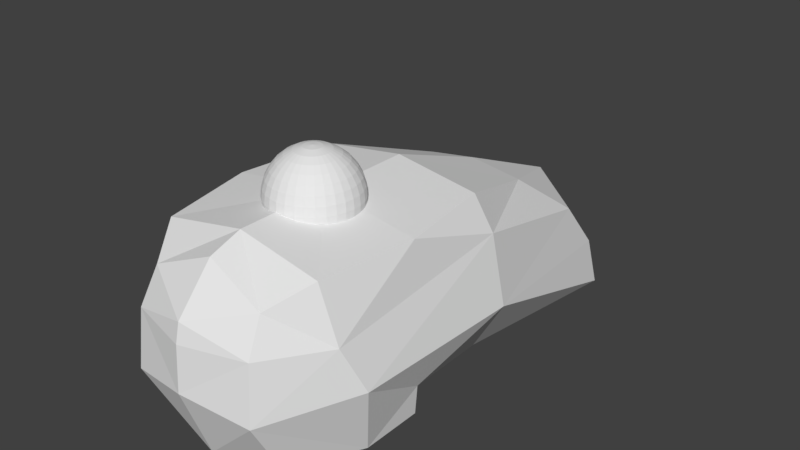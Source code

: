 # Source: 14_InstepL.blend  (saved by Blender 2.79.0; exported with 4.5.12 LTS)
import bpy
from mathutils import Matrix  # noqa: F401  (used for matrix-valued properties, if any)

bpy.ops.wm.read_factory_settings(use_empty=True)
scene = bpy.context.scene
scene.name = 'Scene'

# ---- collections
col_collection_1 = bpy.data.collections.new('Collection 1'); scene.collection.children.link(col_collection_1)

# ---- materials (node trees are filled in below, after node groups)
mat_x = bpy.data.materials.new('マテリアル')
mat_x.alpha_threshold = 0.0
mat_x.use_transparent_shadow = False
mat_x.roughness = 0.5

# ---- material node trees

# ---- world
world_world = bpy.data.worlds.new('World'); scene.world = world_world
world_world.color = (0.05088, 0.05088, 0.05088)
world_world.use_sun_shadow = False
world_world.sun_shadow_jitter_overblur = 0.0
world_world.cycles.sampling_method = 'MANUAL'

# ---- meshes
me_009 = bpy.data.meshes.new('球.009')
me_009.from_pydata([(-0.02731, 0.0, 0.1373), (-0.05358, 0.0, 0.1293), (-0.07778, 0.0, 0.1164), (-0.09899, 0.0, 0.09899), (-0.1164, 0.0, 0.07778), (-0.1293, 0.0, 0.05358), (-0.1373, 0.0, 0.02731), (-0.14, 0.0, 1.057e-08), (-0.02679, 0.005328, 0.1373), (-0.05255, 0.01045, 0.1293), (-0.07629, 0.01517, 0.1164), (-0.09709, 0.01931, 0.09899), (-0.1142, 0.02271, 0.07778), (-0.1269, 0.02523, 0.05358), (-0.1347, 0.02679, 0.02731), (-0.1373, 0.02731, 1.057e-08), (-0.02523, 0.01045, 0.1373), (-0.0495, 0.0205, 0.1293), (-0.07186, 0.02977, 0.1164), (-0.09146, 0.03788, 0.09899), (-0.1075, 0.04455, 0.07778), (-0.1195, 0.0495, 0.05358), (-0.1269, 0.05255, 0.02731), (-0.1293, 0.05358, 1.057e-08), (-0.02271, 0.01517, 0.1373), (-0.04455, 0.02977, 0.1293), (-0.06467, 0.04321, 0.1164), (-0.08231, 0.055, 0.09899), (-0.09679, 0.06467, 0.07778), (-0.1075, 0.07186, 0.05358), (-0.1142, 0.07629, 0.02731), (-0.1164, 0.07778, 1.057e-08), (-0.01931, 0.01931, 0.1373), (-0.03788, 0.03788, 0.1293), (-0.055, 0.055, 0.1164), (-0.07, 0.07, 0.09899), (-0.08231, 0.08231, 0.07778), (-0.09146, 0.09146, 0.05358), (-0.09709, 0.09709, 0.02731), (-0.09899, 0.09899, 1.057e-08), (-0.01517, 0.02271, 0.1373), (-0.02977, 0.04455, 0.1293), (-0.04321, 0.06467, 0.1164), (-0.055, 0.08231, 0.09899), (-0.06467, 0.09679, 0.07778), (-0.07186, 0.1075, 0.05358), (-0.07629, 0.1142, 0.02731), (-0.07778, 0.1164, 1.057e-08), (-0.01045, 0.02523, 0.1373), (-0.0205, 0.0495, 0.1293), (-0.02977, 0.07186, 0.1164), (-0.03788, 0.09146, 0.09899), (-0.04455, 0.1075, 0.07778), (-0.0495, 0.1195, 0.05358), (-0.05255, 0.1269, 0.02731), (-0.05358, 0.1293, 1.057e-08), (-0.005328, 0.02679, 0.1373), (-0.01045, 0.05255, 0.1293), (-0.01517, 0.07629, 0.1164), (-0.01931, 0.09709, 0.09899), (-0.02271, 0.1142, 0.07778), (-0.02523, 0.1269, 0.05358), (-0.02679, 0.1347, 0.02731), (-0.02731, 0.1373, 1.057e-08), (4.573e-08, 0.02731, 0.1373), (4.469e-08, 0.05358, 0.1293), (4.364e-08, 0.07778, 0.1164), (4.469e-08, 0.09899, 0.09899), (4.677e-08, 0.1164, 0.07778), (3.843e-08, 0.1293, 0.05358), (5.512e-08, 0.1373, 0.02731), (5.303e-08, 0.14, 1.057e-08), (0.005328, 0.02679, 0.1373), (0.01045, 0.05255, 0.1293), (0.01517, 0.07629, 0.1164), (0.01931, 0.09709, 0.09899), (0.02271, 0.1142, 0.07778), (0.02523, 0.1269, 0.05358), (0.02679, 0.1347, 0.02731), (0.02731, 0.1373, 1.057e-08), (0.01045, 0.02523, 0.1373), (0.0205, 0.0495, 0.1293), (0.02977, 0.07186, 0.1164), (0.03788, 0.09146, 0.09899), (0.04455, 0.1075, 0.07778), (0.0495, 0.1195, 0.05358), (0.05255, 0.1269, 0.02731), (0.05358, 0.1293, 1.057e-08), (0.01517, 0.02271, 0.1373), (0.02977, 0.04455, 0.1293), (0.04321, 0.06467, 0.1164), (0.055, 0.08231, 0.09899), (0.06467, 0.09679, 0.07778), (0.07186, 0.1075, 0.05358), (0.07629, 0.1142, 0.02731), (0.07778, 0.1164, 1.057e-08), (0.01931, 0.01931, 0.1373), (0.03788, 0.03788, 0.1293), (0.055, 0.055, 0.1164), (0.07, 0.07, 0.09899), (0.08231, 0.08231, 0.07778), (0.09146, 0.09146, 0.05358), (0.09709, 0.09709, 0.02731), (0.099, 0.09899, 1.057e-08), (0.02271, 0.01517, 0.1373), (0.04455, 0.02977, 0.1293), (0.06467, 0.04321, 0.1164), (0.08231, 0.055, 0.09899), (0.09679, 0.06467, 0.07778), (0.1075, 0.07186, 0.05358), (0.1142, 0.07629, 0.02731), (0.1164, 0.07778, 1.057e-08), (0.02523, 0.01045, 0.1373), (0.0495, 0.0205, 0.1293), (0.07186, 0.02977, 0.1164), (0.09146, 0.03788, 0.09899), (0.1075, 0.04455, 0.07778), (0.1195, 0.0495, 0.05358), (0.1269, 0.05255, 0.02731), (0.1293, 0.05358, 1.057e-08), (0.02679, 0.005328, 0.1373), (0.05255, 0.01045, 0.1293), (0.07629, 0.01517, 0.1164), (0.09709, 0.01931, 0.09899), (0.1142, 0.02271, 0.07778), (0.1269, 0.02523, 0.05358), (0.1347, 0.02679, 0.02731), (0.1373, 0.02731, 1.057e-08), (0.02731, -1.01e-09, 0.1373), (0.05358, 5.77e-09, 0.1293), (0.07778, 3.684e-09, 0.1164), (0.09899, -3.617e-09, 0.09899), (0.1164, -1.196e-08, 0.07778), (0.1293, 8.9e-09, 0.05358), (0.1373, -1.196e-08, 0.02731), (0.14, -1.405e-08, 1.057e-08), (0.02679, -0.005328, 0.1373), (0.05255, -0.01045, 0.1293), (0.07629, -0.01517, 0.1164), (0.09709, -0.01931, 0.09899), (0.1142, -0.02271, 0.07778), (0.1269, -0.02523, 0.05358), (0.1347, -0.02679, 0.02731), (0.1373, -0.02731, 1.057e-08), (0.02523, -0.01045, 0.1373), (0.0495, -0.0205, 0.1293), (0.07186, -0.02977, 0.1164), (0.09146, -0.03788, 0.09899), (0.1075, -0.04455, 0.07778), (0.1195, -0.0495, 0.05358), (0.1269, -0.05255, 0.02731), (0.1293, -0.05358, 1.057e-08), (0.02271, -0.01517, 0.1373), (0.04455, -0.02977, 0.1293), (0.06467, -0.04321, 0.1164), (0.08231, -0.055, 0.09899), (0.09679, -0.06467, 0.07778), (0.1075, -0.07186, 0.05358), (0.1142, -0.07629, 0.02731), (0.1164, -0.07778, 1.057e-08), (0.01931, -0.01931, 0.1373), (0.03788, -0.03788, 0.1293), (0.055, -0.055, 0.1164), (0.07, -0.07, 0.09899), (0.08231, -0.08231, 0.07778), (0.09146, -0.09146, 0.05358), (0.09709, -0.09709, 0.02731), (0.09899, -0.09899, 1.057e-08), (0.01517, -0.02271, 0.1373), (0.02977, -0.04455, 0.1293), (0.04321, -0.06467, 0.1164), (0.055, -0.08231, 0.09899), (0.06467, -0.09679, 0.07778), (0.07186, -0.1075, 0.05358), (0.07629, -0.1142, 0.02731), (0.07778, -0.1164, 1.057e-08), (0.01045, -0.02523, 0.1373), (0.0205, -0.0495, 0.1293), (0.02977, -0.07186, 0.1164), (0.03788, -0.09146, 0.09899), (0.04455, -0.1075, 0.07778), (0.0495, -0.1195, 0.05358), (0.05255, -0.1269, 0.02731), (0.05358, -0.1293, 1.057e-08), (0.005328, -0.02679, 0.1373), (0.01045, -0.05255, 0.1293), (0.01517, -0.07629, 0.1164), (0.01931, -0.09709, 0.09899), (0.02271, -0.1142, 0.07778), (0.02523, -0.1269, 0.05358), (0.02679, -0.1347, 0.02731), (0.02731, -0.1373, 1.057e-08), (4.364e-08, -0.02731, 0.1373), (3.947e-08, -0.05358, 0.1293), (3.947e-08, -0.07778, 0.1164), (2.591e-08, -0.09899, 0.09899), (1.965e-08, -0.1164, 0.07778), (4.469e-08, -0.1293, 0.05358), (1.339e-08, -0.1373, 0.02731), (-0.005328, -0.02679, 0.1373), (-0.01045, -0.05255, 0.1293), (-0.01517, -0.07629, 0.1164), (-0.01931, -0.09709, 0.09899), (-0.02271, -0.1142, 0.07778), (-0.02523, -0.1269, 0.05358), (-0.02679, -0.1347, 0.02731), (-0.02731, -0.1373, 1.057e-08), (-0.01045, -0.02523, 0.1373), (-0.0205, -0.0495, 0.1293), (-0.02977, -0.07186, 0.1164), (-0.03788, -0.09146, 0.09899), (-0.04455, -0.1075, 0.07778), (-0.0495, -0.1195, 0.05358), (-0.05255, -0.1269, 0.02731), (-0.05358, -0.1293, 1.057e-08), (-0.01517, -0.02271, 0.1373), (-0.02977, -0.04455, 0.1293), (-0.04321, -0.06467, 0.1164), (-0.055, -0.08231, 0.09899), (-0.06467, -0.09679, 0.07778), (-0.07186, -0.1075, 0.05358), (-0.07629, -0.1142, 0.02731), (-0.07778, -0.1164, 1.057e-08), (-0.01931, -0.01931, 0.1373), (-0.03788, -0.03788, 0.1293), (-0.055, -0.055, 0.1164), (-0.07, -0.07, 0.09899), (-0.08231, -0.08231, 0.07778), (-0.09146, -0.09146, 0.05358), (-0.09709, -0.09709, 0.02731), (-0.09899, -0.09899, 1.057e-08), (-0.02271, -0.01517, 0.1373), (-0.04455, -0.02977, 0.1293), (-0.06467, -0.04321, 0.1164), (-0.08231, -0.055, 0.09899), (-0.09679, -0.06467, 0.07778), (-0.1075, -0.07186, 0.05358), (-0.1142, -0.07629, 0.02731), (-0.1164, -0.07778, 1.057e-08), (3.472e-09, -1.746e-08, 0.14), (-0.02523, -0.01045, 0.1373), (-0.0495, -0.0205, 0.1293), (-0.07186, -0.02977, 0.1164), (-0.09146, -0.03788, 0.09899), (-0.1075, -0.04455, 0.07778), (-0.1195, -0.0495, 0.05358), (-0.1269, -0.05255, 0.02731), (-0.1293, -0.05358, 1.057e-08), (-0.02679, -0.005328, 0.1373), (-0.05255, -0.01045, 0.1293), (-0.07629, -0.01517, 0.1164), (-0.09709, -0.01931, 0.09899), (-0.1142, -0.02271, 0.07778), (-0.1269, -0.02523, 0.05358), (-0.1347, -0.02679, 0.02731), (-0.1373, -0.02731, 1.057e-08), (0.1277, 0.05288, -0.01849), (0.115, 0.07686, -0.01689), (0.1311, 0.04147, -0.01887), (0.09798, 0.09798, -0.01464), (0.07713, 0.1154, -0.01181), (0.05326, 0.1286, -0.008368), (0.02723, 0.1369, -0.004529), (5.96e-08, 0.14, -0.0004896), (-0.07711, 0.1154, -0.01224), (-0.09793, 0.09793, -0.01535), (-0.1149, 0.0768, -0.01784), (-0.1276, 0.05283, -0.01965), (-0.131, 0.04147, -0.02012), (-0.02722, 0.1369, -0.004668), (-0.05325, 0.1286, -0.008638), (0.1354, 0.02693, -0.02008), (0.1379, -1.24e-08, -0.02153), (0.1352, -0.02689, -0.02223), (0.1273, -0.05274, -0.02216), (0.1147, -0.07661, -0.02131), (0.09771, -0.09771, -0.01845), (0.077, -0.1152, -0.01433), (0.05321, -0.1285, -0.009629), (0.02723, -0.1369, -0.004524), (0.004086, -0.1396, 1.057e-08), (5.96e-08, -0.1399, 0.000798), (-0.1353, 0.0269, -0.02131), (-0.1378, 0.0, -0.02268), (-0.1351, -0.02687, -0.02325), (-0.1272, -0.05271, -0.02301), (-0.1146, -0.07658, -0.02194), (-0.003947, -0.1396, 1.057e-08), (-0.09766, -0.09766, -0.01911), (-0.0532, -0.1284, -0.009992), (-0.07697, -0.1152, -0.01485), (-0.02722, -0.1369, -0.004711), (-0.1923, -0.3459, -0.5915), (-0.2978, 0.9978, -0.5915), (0.2978, 0.9978, -0.5915), (0.1923, -0.3459, -0.5915), (-0.1966, -0.438, -0.2157), (-0.2557, 0.8668, -0.2903), (0.2557, 0.8668, -0.2903), (0.1966, -0.438, -0.2157), (5.96e-08, -0.4109, -0.5915), (5.96e-08, 0.6987, -0.1303), (5.96e-08, -0.3631, -0.03271), (5.96e-08, 0.9978, -0.5915), (0.2694, 0.9769, -0.454), (0.2042, -0.4559, -0.3957), (5.96e-08, 1.195, -0.5957), (-0.2042, -0.4559, -0.3957), (5.96e-08, -0.4986, -0.3596), (-0.2696, 0.986, -0.4469), (0.164, 0.7112, -0.1614), (0.1855, -0.3825, -0.1103), (-0.1855, -0.3825, -0.1103), (-0.164, 0.7112, -0.1614), (-0.01208, 1.075, -0.2895), (5.96e-08, 1.18, -0.4794), (5.96e-08, 0.4209, -0.5915), (-0.3313, 0.3447, -0.1431), (0.3313, 0.3447, -0.1431), (0.275, 0.3447, -0.04238), (-0.3769, 0.3447, -0.356), (-0.2659, 0.3447, -0.04238), (0.3769, 0.3447, -0.356), (-0.2187, 0.4287, -0.5915), (0.292, 0.4366, -0.5915), (5.96e-08, 0.3447, -0.001432), (5.96e-08, -0.4898, -0.2203), (5.96e-08, -0.4765, -0.1623), (-0.2582, -0.2618, -0.05076), (0.2978, -0.1406, -0.5915), (-0.3137, -0.254, -0.2201), (0.3137, -0.254, -0.2201), (5.96e-08, -0.2618, -0.5915), (-0.3557, -0.1988, -0.3579), (-0.2978, -0.1406, -0.5915), (0.2674, -0.2618, -0.05076), (0.3557, -0.1988, -0.3579), (5.96e-08, -0.2618, 0.001359), (-0.1977, 1.123, -0.5936), (0.1977, 1.123, -0.5936), (5.96e-08, 1.123, -0.5936), (0.3118, 0.04716, -0.5915), (5.96e-08, 0.05134, -0.5915), (-0.2982, 0.05462, -0.5915), (5.96e-08, 0.04573, -0.4945), (-0.3084, 0.05125, -0.4945), (0.317, 0.04328, -0.4945), (5.96e-08, 0.04147, -3.652e-05), (0.3238, 0.04147, -0.04657), (-0.3035, 0.04147, -0.04657)], [], [(2, 11, 3), (0, 9, 1), (5, 14, 6), (3, 12, 4), (1, 10, 2), (6, 15, 7), (4, 13, 5), (14, 23, 15), (12, 21, 13), (10, 19, 11), (8, 17, 9), (14, 21, 22), (11, 20, 12), (10, 17, 18), (22, 31, 23), (20, 29, 21), (19, 26, 27), (16, 25, 17), (21, 30, 22), (19, 28, 20), (18, 25, 26), (31, 38, 39), (28, 37, 29), (27, 34, 35), (24, 33, 25), (29, 38, 30), (27, 36, 28), (25, 34, 26), (38, 47, 39), (36, 45, 37), (34, 43, 35), (32, 41, 33), (37, 46, 38), (36, 43, 44), (33, 42, 34), (46, 55, 47), (44, 53, 45), (42, 51, 43), (40, 49, 41), (46, 53, 54), (44, 51, 52), (41, 50, 42), (54, 63, 55), (52, 61, 53), (50, 59, 51), (48, 57, 49), (54, 61, 62), (51, 60, 52), (49, 58, 50), (62, 71, 63), (60, 69, 61), (58, 67, 59), (56, 65, 57), (62, 69, 70), (59, 68, 60), (57, 66, 58), (70, 79, 71), (68, 77, 69), (66, 75, 67), (64, 73, 65), (70, 77, 78), (67, 76, 68), (65, 74, 66), (78, 87, 79), (76, 85, 77), (74, 83, 75), (72, 81, 73), (78, 85, 86), (76, 83, 84), (73, 82, 74), (86, 95, 87), (84, 93, 85), (82, 91, 83), (81, 88, 89), (86, 93, 94), (84, 91, 92), (82, 89, 90), (94, 103, 95), (92, 101, 93), (90, 99, 91), (88, 97, 89), (94, 101, 102), (91, 100, 92), (89, 98, 90), (103, 110, 111), (100, 109, 101), (98, 107, 99), (96, 105, 97), (102, 109, 110), (100, 107, 108), (97, 106, 98), (110, 119, 111), (108, 117, 109), (107, 114, 115), (104, 113, 105), (110, 117, 118), (108, 115, 116), (105, 114, 106), (118, 127, 119), (116, 125, 117), (115, 122, 123), (112, 121, 113), (118, 125, 126), (115, 124, 116), (113, 122, 114), (126, 135, 127), (124, 133, 125), (123, 130, 131), (120, 129, 121), (126, 133, 134), (124, 131, 132), (122, 129, 130), (134, 143, 135), (132, 141, 133), (131, 138, 139), (128, 137, 129), (134, 141, 142), (131, 140, 132), (129, 138, 130), (143, 150, 151), (140, 149, 141), (139, 146, 147), (136, 145, 137), (142, 149, 150), (140, 147, 148), (137, 146, 138), (151, 158, 159), (148, 157, 149), (147, 154, 155), (144, 153, 145), (150, 157, 158), (148, 155, 156), (145, 154, 146), (158, 167, 159), (156, 165, 157), (154, 163, 155), (152, 161, 153), (158, 165, 166), (155, 164, 156), (153, 162, 154), (166, 175, 167), (164, 173, 165), (163, 170, 171), (160, 169, 161), (166, 173, 174), (163, 172, 164), (161, 170, 162), (174, 183, 175), (172, 181, 173), (171, 178, 179), (168, 177, 169), (174, 181, 182), (172, 179, 180), (169, 178, 170), (182, 191, 183), (180, 189, 181), (178, 187, 179), (176, 185, 177), (182, 189, 190), (179, 188, 180), (177, 186, 178), (198, 281, 280), (188, 197, 189), (187, 194, 195), (184, 193, 185), (190, 197, 198), (188, 195, 196), (185, 194, 186), (196, 204, 197), (195, 201, 202), (193, 199, 200), (198, 204, 205), (195, 203, 196), (193, 201, 194), (205, 214, 206), (203, 212, 204), (202, 209, 210), (199, 208, 200), (205, 212, 213), (202, 211, 203), (200, 209, 201), (213, 222, 214), (211, 220, 212), (210, 217, 218), (207, 216, 208), (213, 220, 221), (210, 219, 211), (208, 217, 209), (221, 230, 222), (219, 228, 220), (218, 225, 226), (215, 224, 216), (221, 228, 229), (219, 226, 227), (216, 225, 217), (229, 238, 230), (227, 236, 228), (225, 234, 226), (223, 232, 224), (229, 236, 237), (227, 234, 235), (225, 232, 233), (237, 247, 238), (235, 245, 236), (234, 242, 243), (232, 240, 241), (237, 245, 246), (235, 243, 244), (232, 242, 233), (246, 255, 247), (244, 253, 245), (242, 251, 243), (241, 248, 249), (246, 253, 254), (244, 251, 252), (241, 250, 242), (0, 239, 8), (8, 239, 16), (16, 239, 24), (24, 239, 32), (32, 239, 40), (40, 239, 48), (48, 239, 56), (56, 239, 64), (64, 239, 72), (72, 239, 80), (80, 239, 88), (88, 239, 96), (96, 239, 104), (104, 239, 112), (112, 239, 120), (120, 239, 128), (128, 239, 136), (136, 239, 144), (144, 239, 152), (152, 239, 160), (160, 239, 168), (168, 239, 176), (176, 239, 184), (184, 239, 192), (192, 239, 199), (199, 239, 207), (207, 239, 215), (215, 239, 223), (223, 239, 231), (231, 239, 240), (240, 239, 248), (255, 6, 7), (253, 4, 5), (251, 2, 3), (249, 0, 1), (254, 5, 6), (252, 3, 4), (250, 1, 2), (248, 239, 0), (288, 238, 286), (270, 47, 55), (271, 135, 272), (279, 183, 191), (272, 143, 273), (265, 31, 39), (258, 119, 127), (260, 103, 259), (291, 214, 289), (285, 255, 284), (257, 119, 256), (282, 7, 15), (277, 167, 175), (259, 111, 257), (269, 55, 63), (280, 279, 191), (266, 23, 31), (264, 39, 47), (291, 287, 206), (274, 143, 151), (290, 230, 288), (286, 247, 285), (268, 15, 23), (289, 222, 290), (283, 255, 7), (263, 63, 71), (205, 287, 198), (276, 159, 167), (261, 95, 260), (263, 79, 262), (262, 87, 261), (275, 151, 159), (278, 175, 183), (320, 293, 323), (303, 339, 294), (304, 322, 294), (305, 308, 300), (303, 324, 316), (318, 310, 319), (308, 307, 300), (323, 303, 316), (306, 340, 338), (325, 313, 321), (299, 308, 305), (297, 320, 317), (306, 338, 315), (298, 322, 304), (296, 308, 326), (310, 325, 319), (313, 317, 321), (301, 310, 314), (313, 301, 314), (310, 298, 314), (297, 314, 315), (312, 330, 296), (292, 332, 300), (331, 305, 336), (330, 307, 296), (332, 295, 300), (331, 311, 299), (336, 305, 329), (337, 312, 302), (311, 337, 302), (299, 327, 326), (296, 327, 312), (311, 302, 327), (302, 312, 327), (342, 329, 332), (318, 336, 322), (335, 347, 337), (318, 319, 348), (345, 334, 333), (349, 317, 330), (322, 336, 346), (317, 333, 330), (334, 342, 332), (347, 328, 337), (338, 303, 293), (339, 340, 306), (339, 304, 294), (338, 293, 309), (304, 339, 315), (341, 344, 346), (343, 344, 342), (344, 323, 316), (344, 324, 346), (347, 319, 325), (347, 321, 349), (314, 298, 315), (314, 297, 313), (315, 309, 297), (315, 338, 309), (315, 298, 304), (315, 339, 306), (294, 322, 324), (293, 320, 309), (345, 320, 323), (346, 324, 322), (346, 329, 341), (345, 333, 320), (307, 334, 292), (300, 307, 292), (300, 295, 305), (329, 305, 295), (333, 334, 307), (2, 10, 11), (0, 8, 9), (5, 13, 14), (3, 11, 12), (1, 9, 10), (6, 14, 15), (4, 12, 13), (14, 22, 23), (12, 20, 21), (10, 18, 19), (8, 16, 17), (14, 13, 21), (11, 19, 20), (10, 9, 17), (22, 30, 31), (20, 28, 29), (19, 18, 26), (16, 24, 25), (21, 29, 30), (19, 27, 28), (18, 17, 25), (31, 30, 38), (28, 36, 37), (27, 26, 34), (24, 32, 33), (29, 37, 38), (27, 35, 36), (25, 33, 34), (38, 46, 47), (36, 44, 45), (34, 42, 43), (32, 40, 41), (37, 45, 46), (36, 35, 43), (33, 41, 42), (46, 54, 55), (44, 52, 53), (42, 50, 51), (40, 48, 49), (46, 45, 53), (44, 43, 51), (41, 49, 50), (54, 62, 63), (52, 60, 61), (50, 58, 59), (48, 56, 57), (54, 53, 61), (51, 59, 60), (49, 57, 58), (62, 70, 71), (60, 68, 69), (58, 66, 67), (56, 64, 65), (62, 61, 69), (59, 67, 68), (57, 65, 66), (70, 78, 79), (68, 76, 77), (66, 74, 75), (64, 72, 73), (70, 69, 77), (67, 75, 76), (65, 73, 74), (78, 86, 87), (76, 84, 85), (74, 82, 83), (72, 80, 81), (78, 77, 85), (76, 75, 83), (73, 81, 82), (86, 94, 95), (84, 92, 93), (82, 90, 91), (81, 80, 88), (86, 85, 93), (84, 83, 91), (82, 81, 89), (94, 102, 103), (92, 100, 101), (90, 98, 99), (88, 96, 97), (94, 93, 101), (91, 99, 100), (89, 97, 98), (103, 102, 110), (100, 108, 109), (98, 106, 107), (96, 104, 105), (102, 101, 109), (100, 99, 107), (97, 105, 106), (110, 118, 119), (108, 116, 117), (107, 106, 114), (104, 112, 113), (110, 109, 117), (108, 107, 115), (105, 113, 114), (118, 126, 127), (116, 124, 125), (115, 114, 122), (112, 120, 121), (118, 117, 125), (115, 123, 124), (113, 121, 122), (126, 134, 135), (124, 132, 133), (123, 122, 130), (120, 128, 129), (126, 125, 133), (124, 123, 131), (122, 121, 129), (134, 142, 143), (132, 140, 141), (131, 130, 138), (128, 136, 137), (134, 133, 141), (131, 139, 140), (129, 137, 138), (143, 142, 150), (140, 148, 149), (139, 138, 146), (136, 144, 145), (142, 141, 149), (140, 139, 147), (137, 145, 146), (151, 150, 158), (148, 156, 157), (147, 146, 154), (144, 152, 153), (150, 149, 157), (148, 147, 155), (145, 153, 154), (158, 166, 167), (156, 164, 165), (154, 162, 163), (152, 160, 161), (158, 157, 165), (155, 163, 164), (153, 161, 162), (166, 174, 175), (164, 172, 173), (163, 162, 170), (160, 168, 169), (166, 165, 173), (163, 171, 172), (161, 169, 170), (174, 182, 183), (172, 180, 181), (171, 170, 178), (168, 176, 177), (174, 173, 181), (172, 171, 179), (169, 177, 178), (182, 190, 191), (180, 188, 189), (178, 186, 187), (176, 184, 185), (182, 181, 189), (179, 187, 188), (177, 185, 186), (280, 191, 190), (190, 198, 280), (188, 196, 197), (187, 186, 194), (184, 192, 193), (190, 189, 197), (188, 187, 195), (185, 193, 194), (196, 203, 204), (195, 194, 201), (193, 192, 199), (198, 197, 204), (195, 202, 203), (193, 200, 201), (205, 213, 214), (203, 211, 212), (202, 201, 209), (199, 207, 208), (205, 204, 212), (202, 210, 211), (200, 208, 209), (213, 221, 222), (211, 219, 220), (210, 209, 217), (207, 215, 216), (213, 212, 220), (210, 218, 219), (208, 216, 217), (221, 229, 230), (219, 227, 228), (218, 217, 225), (215, 223, 224), (221, 220, 228), (219, 218, 226), (216, 224, 225), (229, 237, 238), (227, 235, 236), (225, 233, 234), (223, 231, 232), (229, 228, 236), (227, 226, 234), (225, 224, 232), (237, 246, 247), (235, 244, 245), (234, 233, 242), (232, 231, 240), (237, 236, 245), (235, 234, 243), (232, 241, 242), (246, 254, 255), (244, 252, 253), (242, 250, 251), (241, 240, 248), (246, 245, 253), (244, 243, 251), (241, 249, 250), (255, 254, 6), (253, 252, 4), (251, 250, 2), (249, 248, 0), (254, 253, 5), (252, 251, 3), (250, 249, 1), (288, 230, 238), (270, 264, 47), (271, 127, 135), (279, 278, 183), (272, 135, 143), (265, 266, 31), (127, 271, 258), (258, 256, 119), (260, 95, 103), (291, 206, 214), (285, 247, 255), (257, 111, 119), (282, 283, 7), (277, 276, 167), (259, 103, 111), (269, 270, 55), (266, 267, 23), (264, 265, 39), (274, 273, 143), (290, 222, 230), (286, 238, 247), (23, 267, 268), (268, 282, 15), (289, 214, 222), (283, 284, 255), (263, 269, 63), (206, 287, 205), (287, 281, 198), (276, 275, 159), (261, 87, 95), (263, 71, 79), (262, 79, 87), (275, 274, 151), (278, 277, 175), (303, 340, 339), (303, 294, 324), (318, 298, 310), (323, 293, 303), (325, 301, 313), (299, 326, 308), (297, 309, 320), (298, 318, 322), (296, 307, 308), (310, 301, 325), (313, 297, 317), (312, 328, 330), (292, 334, 332), (331, 299, 305), (330, 333, 307), (332, 329, 295), (331, 335, 311), (337, 328, 312), (311, 335, 337), (299, 311, 327), (296, 326, 327), (342, 341, 329), (318, 331, 336), (335, 348, 347), (335, 331, 348), (331, 318, 348), (345, 343, 334), (330, 328, 349), (349, 321, 317), (317, 320, 333), (334, 343, 342), (347, 349, 328), (338, 340, 303), (341, 342, 344), (343, 345, 344), (344, 345, 323), (344, 316, 324), (347, 348, 319), (347, 325, 321), (346, 336, 329)])
_uv = me_009.uv_layers.new(name='UVマップ')
_uv.uv.foreach_set('vector', [0.8011, 0.8982, 0.7924, 0.9081, 0.7901, 0.9004, 0.8243, 0.8946, 0.8134, 0.9005, 0.8124, 0.8962, 0.7674, 0.9055, 0.7589, 0.9208, 0.7552, 0.9084, 0.7901, 0.9004, 0.7818, 0.9121, 0.779, 0.9029, 0.8124, 0.8962, 0.8028, 0.9042, 0.8011, 0.8982, 0.7552, 0.9084, 0.7457, 0.9256, 0.7415, 0.9114, 0.779, 0.9029, 0.7708, 0.9163, 0.7674, 0.9055, 0.7589, 0.9208, 0.7517, 0.9394, 0.7457, 0.9256, 0.7818, 0.9121, 0.7756, 0.9265, 0.7708, 0.9163, 0.8028, 0.9042, 0.7957, 0.9152, 0.7924, 0.9081, 0.8248, 0.8969, 0.8152, 0.9045, 0.8134, 0.9005, 0.7589, 0.9208, 0.7756, 0.9265, 0.7644, 0.9327, 0.7924, 0.9081, 0.7859, 0.9207, 0.7818, 0.9121, 0.8028, 0.9042, 0.8152, 0.9045, 0.8053, 0.9098, 0.7644, 0.9327, 0.7599, 0.9524, 0.7517, 0.9394, 0.7859, 0.9207, 0.7818, 0.9359, 0.7756, 0.9265, 0.7957, 0.9152, 0.8087, 0.9149, 0.8001, 0.9217, 0.8256, 0.8991, 0.8175, 0.9081, 0.8152, 0.9045, 0.7756, 0.9265, 0.7715, 0.9438, 0.7644, 0.9327, 0.7957, 0.9152, 0.7912, 0.9287, 0.7859, 0.9207, 0.8053, 0.9098, 0.8175, 0.9081, 0.8087, 0.9149, 0.7599, 0.9524, 0.7804, 0.9538, 0.77, 0.9643, 0.7912, 0.9287, 0.7895, 0.9444, 0.7818, 0.9359, 0.8001, 0.9217, 0.8129, 0.9194, 0.8054, 0.9275, 0.8268, 0.9011, 0.8204, 0.9113, 0.8175, 0.9081, 0.7818, 0.9359, 0.7804, 0.9538, 0.7715, 0.9438, 0.8001, 0.9217, 0.7977, 0.9357, 0.7912, 0.9287, 0.8175, 0.9081, 0.8129, 0.9194, 0.8087, 0.9149, 0.7804, 0.9538, 0.7821, 0.9747, 0.77, 0.9643, 0.7977, 0.9357, 0.7985, 0.9516, 0.7895, 0.9444, 0.8129, 0.9194, 0.8116, 0.9323, 0.8054, 0.9275, 0.8283, 0.9029, 0.8237, 0.9139, 0.8204, 0.9113, 0.7895, 0.9444, 0.7909, 0.9625, 0.7804, 0.9538, 0.7977, 0.9357, 0.8116, 0.9323, 0.8053, 0.9417, 0.8204, 0.9113, 0.8176, 0.9231, 0.8129, 0.9194, 0.7909, 0.9625, 0.7959, 0.9831, 0.7821, 0.9747, 0.8053, 0.9417, 0.8086, 0.9574, 0.7985, 0.9516, 0.8176, 0.9231, 0.8185, 0.9361, 0.8116, 0.9323, 0.8301, 0.9043, 0.8275, 0.916, 0.8237, 0.9139, 0.7909, 0.9625, 0.8086, 0.9574, 0.8028, 0.9695, 0.8053, 0.9417, 0.8185, 0.9361, 0.8137, 0.9464, 0.8237, 0.9139, 0.823, 0.9261, 0.8176, 0.9231, 0.8028, 0.9695, 0.8113, 0.9893, 0.7959, 0.9831, 0.8137, 0.9464, 0.8196, 0.9615, 0.8086, 0.9574, 0.823, 0.9261, 0.8259, 0.9387, 0.8185, 0.9361, 0.8321, 0.9055, 0.8315, 0.9174, 0.8275, 0.916, 0.8028, 0.9695, 0.8196, 0.9615, 0.8158, 0.9745, 0.8185, 0.9361, 0.8229, 0.9498, 0.8137, 0.9464, 0.8275, 0.916, 0.8287, 0.9281, 0.823, 0.9261, 0.8158, 0.9745, 0.8277, 0.9928, 0.8113, 0.9893, 0.8229, 0.9498, 0.8312, 0.9638, 0.8196, 0.9615, 0.8287, 0.9281, 0.8337, 0.9401, 0.8259, 0.9387, 0.8343, 0.9062, 0.8357, 0.9181, 0.8315, 0.9174, 0.8158, 0.9745, 0.8312, 0.9638, 0.8296, 0.9773, 0.8259, 0.9387, 0.8325, 0.9515, 0.8229, 0.9498, 0.8315, 0.9174, 0.8347, 0.9291, 0.8287, 0.9281, 0.8296, 0.9773, 0.8446, 0.9934, 0.8277, 0.9928, 0.8325, 0.9515, 0.843, 0.964, 0.8312, 0.9638, 0.8347, 0.9291, 0.8416, 0.9402, 0.8337, 0.9401, 0.8366, 0.9066, 0.84, 0.9181, 0.8357, 0.9181, 0.8296, 0.9773, 0.843, 0.964, 0.8438, 0.9777, 0.8337, 0.9401, 0.8424, 0.9517, 0.8325, 0.9515, 0.8357, 0.9181, 0.8409, 0.9292, 0.8347, 0.9291, 0.8438, 0.9777, 0.8612, 0.991, 0.8446, 0.9934, 0.8424, 0.9517, 0.8548, 0.9624, 0.843, 0.964, 0.8409, 0.9292, 0.8495, 0.939, 0.8416, 0.9402, 0.8389, 0.9066, 0.8442, 0.9174, 0.84, 0.9181, 0.8438, 0.9777, 0.8548, 0.9624, 0.8578, 0.9757, 0.8424, 0.9517, 0.8495, 0.939, 0.8521, 0.9503, 0.84, 0.9181, 0.8469, 0.9282, 0.8409, 0.9292, 0.8578, 0.9757, 0.8771, 0.9859, 0.8612, 0.991, 0.8521, 0.9503, 0.8662, 0.9588, 0.8548, 0.9624, 0.8469, 0.9282, 0.8571, 0.9365, 0.8495, 0.939, 0.8442, 0.9174, 0.8433, 0.9054, 0.8483, 0.9159, 0.8578, 0.9757, 0.8662, 0.9588, 0.8713, 0.9714, 0.8521, 0.9503, 0.8571, 0.9365, 0.8616, 0.9473, 0.8469, 0.9282, 0.8483, 0.9159, 0.8528, 0.9262, 0.8713, 0.9714, 0.8919, 0.9783, 0.8771, 0.9859, 0.8616, 0.9473, 0.8768, 0.9534, 0.8662, 0.9588, 0.8528, 0.9262, 0.8643, 0.9328, 0.8571, 0.9365, 0.8433, 0.9054, 0.8521, 0.9138, 0.8483, 0.9159, 0.8713, 0.9714, 0.8768, 0.9534, 0.8839, 0.965, 0.8571, 0.9365, 0.8704, 0.9427, 0.8616, 0.9473, 0.8483, 0.9159, 0.8583, 0.9233, 0.8528, 0.9262, 0.8919, 0.9783, 0.8953, 0.9568, 0.9052, 0.9686, 0.8704, 0.9427, 0.8865, 0.9463, 0.8768, 0.9534, 0.8583, 0.9233, 0.8708, 0.928, 0.8643, 0.9328, 0.8454, 0.9042, 0.8555, 0.9111, 0.8521, 0.9138, 0.8839, 0.965, 0.8865, 0.9463, 0.8953, 0.9568, 0.8704, 0.9427, 0.8708, 0.928, 0.8784, 0.9368, 0.8521, 0.9138, 0.8632, 0.9194, 0.8583, 0.9233, 0.8953, 0.9568, 0.9169, 0.957, 0.9052, 0.9686, 0.8784, 0.9368, 0.895, 0.9379, 0.8865, 0.9463, 0.8708, 0.928, 0.8675, 0.9148, 0.8765, 0.9221, 0.8471, 0.9026, 0.8584, 0.9078, 0.8555, 0.9111, 0.8953, 0.9568, 0.895, 0.9379, 0.9053, 0.9469, 0.8784, 0.9368, 0.8765, 0.9221, 0.8855, 0.9297, 0.8555, 0.9111, 0.8675, 0.9148, 0.8632, 0.9194, 0.9053, 0.9469, 0.9266, 0.9438, 0.9169, 0.957, 0.8855, 0.9297, 0.9021, 0.9282, 0.895, 0.9379, 0.8765, 0.9221, 0.8711, 0.9095, 0.8812, 0.9153, 0.8487, 0.9008, 0.8608, 0.904, 0.8584, 0.9078, 0.9053, 0.9469, 0.9021, 0.9282, 0.9136, 0.9356, 0.8765, 0.9221, 0.8914, 0.9215, 0.8855, 0.9297, 0.8584, 0.9078, 0.8711, 0.9095, 0.8675, 0.9148, 0.9136, 0.9356, 0.9343, 0.9295, 0.9266, 0.9438, 0.8914, 0.9215, 0.9077, 0.9175, 0.9021, 0.9282, 0.8812, 0.9153, 0.8738, 0.9036, 0.8848, 0.9078, 0.8498, 0.8987, 0.8625, 0.8998, 0.8608, 0.904, 0.9136, 0.9356, 0.9077, 0.9175, 0.9203, 0.9231, 0.8914, 0.9215, 0.8848, 0.9078, 0.896, 0.9124, 0.8711, 0.9095, 0.8625, 0.8998, 0.8738, 0.9036, 0.9203, 0.9231, 0.94, 0.9143, 0.9343, 0.9295, 0.896, 0.9124, 0.9118, 0.906, 0.9077, 0.9175, 0.8848, 0.9078, 0.8755, 0.8972, 0.8873, 0.8996, 0.8507, 0.8964, 0.8635, 0.8952, 0.8625, 0.8998, 0.9203, 0.9231, 0.9118, 0.906, 0.9252, 0.9098, 0.8848, 0.9078, 0.8993, 0.9026, 0.896, 0.9124, 0.8625, 0.8998, 0.8755, 0.8972, 0.8738, 0.9036, 0.94, 0.9143, 0.9282, 0.8959, 0.9436, 0.8984, 0.8993, 0.9026, 0.9142, 0.8938, 0.9118, 0.906, 0.8873, 0.8996, 0.8762, 0.8904, 0.8885, 0.891, 0.851, 0.894, 0.8637, 0.8905, 0.8635, 0.8952, 0.9252, 0.9098, 0.9142, 0.8938, 0.9282, 0.8959, 0.8993, 0.9026, 0.8885, 0.891, 0.9011, 0.8922, 0.8635, 0.8952, 0.8762, 0.8904, 0.8755, 0.8972, 0.9436, 0.8984, 0.9295, 0.8813, 0.9454, 0.8819, 0.9011, 0.8922, 0.915, 0.8811, 0.9142, 0.8938, 0.8885, 0.891, 0.8757, 0.8835, 0.8884, 0.8821, 0.851, 0.8915, 0.8631, 0.8857, 0.8637, 0.8905, 0.9282, 0.8959, 0.915, 0.8811, 0.9295, 0.8813, 0.9011, 0.8922, 0.8884, 0.8821, 0.9014, 0.8813, 0.8637, 0.8905, 0.8757, 0.8835, 0.8762, 0.8904, 0.9295, 0.8813, 0.9451, 0.865, 0.9454, 0.8819, 0.9014, 0.8813, 0.914, 0.8681, 0.915, 0.8811, 0.8757, 0.8835, 0.8869, 0.873, 0.8884, 0.8821, 0.8505, 0.889, 0.8617, 0.8809, 0.8631, 0.8857, 0.9295, 0.8813, 0.914, 0.8681, 0.9289, 0.8663, 0.8884, 0.8821, 0.9002, 0.8702, 0.9014, 0.8813, 0.8631, 0.8857, 0.8741, 0.8764, 0.8757, 0.8835, 0.9289, 0.8663, 0.9428, 0.8479, 0.9451, 0.865, 0.9002, 0.8702, 0.9114, 0.8549, 0.914, 0.8681, 0.8869, 0.873, 0.8713, 0.8695, 0.884, 0.8637, 0.8495, 0.8866, 0.8593, 0.8763, 0.8617, 0.8809, 0.9289, 0.8663, 0.9114, 0.8549, 0.9264, 0.8512, 0.8869, 0.873, 0.8973, 0.8589, 0.9002, 0.8702, 0.8617, 0.8809, 0.8713, 0.8695, 0.8741, 0.8764, 0.9264, 0.8512, 0.9385, 0.8308, 0.9428, 0.8479, 0.8973, 0.8589, 0.9069, 0.8414, 0.9114, 0.8549, 0.884, 0.8637, 0.8671, 0.8628, 0.8794, 0.8546, 0.8481, 0.8843, 0.856, 0.872, 0.8593, 0.8763, 0.9264, 0.8512, 0.9069, 0.8414, 0.922, 0.8358, 0.8973, 0.8589, 0.8794, 0.8546, 0.8926, 0.8475, 0.8593, 0.8763, 0.8671, 0.8628, 0.8713, 0.8695, 0.922, 0.8358, 0.9326, 0.8137, 0.9385, 0.8308, 0.8926, 0.8475, 0.9006, 0.8277, 0.9069, 0.8414, 0.8671, 0.8628, 0.873, 0.8457, 0.8794, 0.8546, 0.8462, 0.8823, 0.8518, 0.8683, 0.856, 0.872, 0.922, 0.8358, 0.9006, 0.8277, 0.916, 0.8203, 0.8794, 0.8546, 0.8861, 0.8361, 0.8926, 0.8475, 0.856, 0.872, 0.8615, 0.8565, 0.8671, 0.8628, 0.9084, 0.8044, 0.925, 0.7968, 0.9267, 0.7992, 0.8861, 0.8361, 0.8922, 0.8134, 0.9006, 0.8277, 0.873, 0.8457, 0.8545, 0.851, 0.8647, 0.8372, 0.8439, 0.8807, 0.8467, 0.8653, 0.8518, 0.8683, 0.916, 0.8203, 0.8922, 0.8134, 0.9084, 0.8044, 0.8861, 0.8361, 0.8647, 0.8372, 0.8774, 0.8246, 0.8518, 0.8683, 0.8545, 0.851, 0.8615, 0.8565, 0.8055, 0.8253, 0.7854, 0.8261, 0.7937, 0.8149, 0.8161, 0.8371, 0.818, 0.8551, 0.8081, 0.8443, 0.8315, 0.8646, 0.8329, 0.8801, 0.8264, 0.8671, 0.7809, 0.8055, 0.7854, 0.8261, 0.7727, 0.8183, 0.8161, 0.8371, 0.7971, 0.8347, 0.8055, 0.8253, 0.8315, 0.8646, 0.818, 0.8551, 0.825, 0.8504, 0.7727, 0.8183, 0.7525, 0.8248, 0.7594, 0.811, 0.7971, 0.8347, 0.7785, 0.8374, 0.7854, 0.8261, 0.8081, 0.8443, 0.8122, 0.8605, 0.8016, 0.8519, 0.8329, 0.8801, 0.822, 0.8704, 0.8264, 0.8671, 0.7727, 0.8183, 0.7785, 0.8374, 0.7659, 0.831, 0.8081, 0.8443, 0.7904, 0.8443, 0.7971, 0.8347, 0.8264, 0.8671, 0.8122, 0.8605, 0.818, 0.8551, 0.7659, 0.831, 0.7468, 0.8388, 0.7525, 0.8248, 0.7904, 0.8443, 0.7731, 0.8487, 0.7785, 0.8374, 0.8016, 0.8519, 0.8077, 0.8664, 0.7966, 0.8598, 0.8305, 0.8815, 0.8184, 0.8741, 0.822, 0.8704, 0.7659, 0.831, 0.7731, 0.8487, 0.7604, 0.8438, 0.8016, 0.8519, 0.7851, 0.854, 0.7904, 0.8443, 0.822, 0.8704, 0.8077, 0.8664, 0.8122, 0.8605, 0.7604, 0.8438, 0.7425, 0.8532, 0.7468, 0.8388, 0.7851, 0.854, 0.7691, 0.8601, 0.7731, 0.8487, 0.7966, 0.8598, 0.8043, 0.8726, 0.7929, 0.8679, 0.8284, 0.8832, 0.8156, 0.8783, 0.8184, 0.8741, 0.7604, 0.8438, 0.7691, 0.8601, 0.7563, 0.8567, 0.7851, 0.854, 0.7929, 0.8679, 0.7812, 0.8638, 0.8184, 0.8741, 0.8043, 0.8726, 0.8077, 0.8664, 0.7563, 0.8567, 0.7398, 0.8677, 0.7425, 0.8532, 0.7812, 0.8638, 0.7665, 0.8716, 0.7691, 0.8601, 0.8043, 0.8726, 0.7904, 0.8761, 0.7929, 0.8679, 0.8267, 0.8852, 0.8136, 0.8827, 0.8156, 0.8783, 0.7563, 0.8567, 0.7665, 0.8716, 0.7537, 0.8696, 0.7812, 0.8638, 0.7904, 0.8761, 0.7787, 0.8737, 0.8043, 0.8726, 0.8136, 0.8827, 0.802, 0.879, 0.7537, 0.8696, 0.7387, 0.8823, 0.7398, 0.8677, 0.7787, 0.8737, 0.7655, 0.883, 0.7665, 0.8716, 0.7904, 0.8761, 0.8007, 0.8855, 0.7891, 0.8844, 0.8136, 0.8827, 0.8246, 0.8897, 0.8125, 0.8872, 0.7537, 0.8696, 0.7655, 0.883, 0.7526, 0.8826, 0.7787, 0.8737, 0.7891, 0.8844, 0.7775, 0.8836, 0.8136, 0.8827, 0.8007, 0.8855, 0.802, 0.879, 0.7526, 0.8826, 0.7392, 0.8969, 0.7387, 0.8823, 0.7775, 0.8836, 0.7657, 0.8944, 0.7655, 0.883, 0.8007, 0.8855, 0.7891, 0.8925, 0.7891, 0.8844, 0.8125, 0.8872, 0.8242, 0.8922, 0.8121, 0.8917, 0.7526, 0.8826, 0.7657, 0.8944, 0.7531, 0.8956, 0.7775, 0.8836, 0.7891, 0.8925, 0.7776, 0.8933, 0.8125, 0.8872, 0.8005, 0.8919, 0.8007, 0.8855, 0.8243, 0.8946, 0.8375, 0.8936, 0.8248, 0.8969, 0.8248, 0.8969, 0.8375, 0.8936, 0.8256, 0.8991, 0.8256, 0.8991, 0.8375, 0.8936, 0.8268, 0.9011, 0.8268, 0.9011, 0.8375, 0.8936, 0.8283, 0.9029, 0.8283, 0.9029, 0.8375, 0.8936, 0.8301, 0.9043, 0.8301, 0.9043, 0.8375, 0.8936, 0.8321, 0.9055, 0.8321, 0.9055, 0.8375, 0.8936, 0.8343, 0.9062, 0.8343, 0.9062, 0.8375, 0.8936, 0.8366, 0.9066, 0.8366, 0.9066, 0.8375, 0.8936, 0.8389, 0.9066, 0.8389, 0.9066, 0.8375, 0.8936, 0.8412, 0.9062, 0.8412, 0.9062, 0.8375, 0.8936, 0.8433, 0.9054, 0.8433, 0.9054, 0.8375, 0.8936, 0.8454, 0.9042, 0.8454, 0.9042, 0.8375, 0.8936, 0.8471, 0.9026, 0.8471, 0.9026, 0.8375, 0.8936, 0.8487, 0.9008, 0.8487, 0.9008, 0.8375, 0.8936, 0.8498, 0.8987, 0.8498, 0.8987, 0.8375, 0.8936, 0.8507, 0.8964, 0.8507, 0.8964, 0.8375, 0.8936, 0.851, 0.894, 0.851, 0.894, 0.8375, 0.8936, 0.851, 0.8915, 0.851, 0.8915, 0.8375, 0.8936, 0.8505, 0.889, 0.8505, 0.889, 0.8375, 0.8936, 0.8495, 0.8866, 0.8495, 0.8866, 0.8375, 0.8936, 0.8481, 0.8843, 0.8481, 0.8843, 0.8375, 0.8936, 0.8462, 0.8823, 0.8462, 0.8823, 0.8375, 0.8936, 0.8439, 0.8807, 0.8439, 0.8807, 0.8375, 0.8936, 0.8413, 0.8796, 0.8356, 0.8793, 0.8375, 0.8936, 0.8329, 0.8801, 0.8329, 0.8801, 0.8375, 0.8936, 0.8305, 0.8815, 0.8305, 0.8815, 0.8375, 0.8936, 0.8284, 0.8832, 0.8284, 0.8832, 0.8375, 0.8936, 0.8267, 0.8852, 0.8267, 0.8852, 0.8375, 0.8936, 0.8255, 0.8874, 0.8255, 0.8874, 0.8375, 0.8936, 0.8246, 0.8897, 0.8246, 0.8897, 0.8375, 0.8936, 0.8242, 0.8922, 0.7392, 0.8969, 0.7552, 0.9084, 0.7415, 0.9114, 0.7657, 0.8944, 0.779, 0.9029, 0.7674, 0.9055, 0.7891, 0.8925, 0.8011, 0.8982, 0.7901, 0.9004, 0.8121, 0.8917, 0.8243, 0.8946, 0.8124, 0.8962, 0.7531, 0.8956, 0.7674, 0.9055, 0.7552, 0.9084, 0.7776, 0.8933, 0.7901, 0.9004, 0.779, 0.9029, 0.8005, 0.8919, 0.8124, 0.8962, 0.8011, 0.8982, 0.8242, 0.8922, 0.8375, 0.8936, 0.8243, 0.8946, 0.7319, 0.8507, 0.7398, 0.8677, 0.7274, 0.8662, 0.7935, 0.9879, 0.7821, 0.9747, 0.7959, 0.9831, 0.9375, 0.9506, 0.9343, 0.9295, 0.9467, 0.935, 0.9355, 0.8127, 0.9385, 0.8308, 0.9326, 0.8137, 0.9467, 0.935, 0.94, 0.9143, 0.9532, 0.9183, 0.7633, 0.9708, 0.7599, 0.9524, 0.77, 0.9643, 0.9311, 0.9588, 0.9169, 0.957, 0.9266, 0.9438, 0.8801, 0.9928, 0.8919, 0.9783, 0.8969, 0.9862, 0.757, 0.8097, 0.7525, 0.8248, 0.7473, 0.8224, 0.7257, 0.8821, 0.7392, 0.8969, 0.7263, 0.8981, 0.9123, 0.9767, 0.9169, 0.957, 0.9257, 0.9647, 0.7338, 0.9298, 0.7415, 0.9114, 0.7457, 0.9256, 0.9521, 0.8462, 0.9451, 0.865, 0.9428, 0.8479, 0.8969, 0.9862, 0.9052, 0.9686, 0.9123, 0.9767, 0.8104, 0.9921, 0.7959, 0.9831, 0.8113, 0.9893, 0.9267, 0.7992, 0.9355, 0.8127, 0.9326, 0.8137, 0.7512, 0.9587, 0.7517, 0.9394, 0.7599, 0.9524, 0.7776, 0.9807, 0.77, 0.9643, 0.7821, 0.9747, 0.757, 0.8097, 0.766, 0.7992, 0.7594, 0.811, 0.9575, 0.9009, 0.94, 0.9143, 0.9436, 0.8984, 0.7388, 0.8361, 0.7425, 0.8532, 0.7319, 0.8507, 0.7274, 0.8662, 0.7387, 0.8823, 0.7257, 0.8821, 0.7379, 0.9384, 0.7457, 0.9256, 0.7517, 0.9394, 0.7473, 0.8224, 0.7468, 0.8388, 0.7388, 0.8361, 0.7288, 0.914, 0.7392, 0.8969, 0.7415, 0.9114, 0.8277, 0.9931, 0.8113, 0.9893, 0.8277, 0.9928, 0.7727, 0.8183, 0.766, 0.7992, 0.7809, 0.8055, 0.9572, 0.8643, 0.9454, 0.8819, 0.9451, 0.865, 0.8624, 0.9962, 0.8771, 0.9859, 0.8801, 0.9928, 0.8277, 0.9931, 0.8446, 0.9934, 0.8447, 0.9962, 0.8447, 0.9962, 0.8612, 0.991, 0.8624, 0.9962, 0.9592, 0.8827, 0.9436, 0.8984, 0.9454, 0.8819, 0.9447, 0.829, 0.9428, 0.8479, 0.9385, 0.8308, 0.1251, 0.4964, 0.1102, 0.8446, 2.536e-05, 0.5571, 0.8461, 0.7267, 0.7508, 0.785, 0.7038, 0.7247, 0.5411, 0.7982, 0.5926, 0.4975, 0.6044, 0.8395, 0.5255, 0.1471, 0.4454, 0.05983, 0.5952, 0.006707, 0.8461, 0.7267, 0.7105, 0.4567, 0.85, 0.4514, 0.5019, 0.4856, 0.4307, 0.6377, 0.4559, 0.48, 0.2786, 0.05787, 0.1965, 0.1439, 0.1291, 0.001521, 0.9544, 0.4565, 0.8461, 0.7267, 0.85, 0.4514, 0.8447, 0.8208, 0.8452, 0.7864, 0.9396, 0.7878, 0.3585, 0.4822, 0.2865, 0.638, 0.2638, 0.4804, 0.4612, 0.1901, 0.4454, 0.05983, 0.5255, 0.1471, 0.2305, 0.7179, 0.1251, 0.4964, 0.216, 0.4854, 0.257, 1.0, 0.1641, 0.9189, 0.2993, 0.9458, 0.486, 0.7163, 0.5926, 0.4975, 0.5411, 0.7982, 0.2603, 0.1881, 0.2786, 0.05787, 0.3405, 0.1192, 0.4307, 0.6377, 0.3585, 0.4822, 0.4559, 0.48, 0.2865, 0.638, 0.216, 0.4854, 0.2638, 0.4804, 0.3586, 0.6299, 0.4307, 0.6377, 0.3533, 0.8317, 0.2865, 0.638, 0.3586, 0.6299, 0.3533, 0.8317, 0.4307, 0.6377, 0.486, 0.7163, 0.3533, 0.8317, 0.2305, 0.7179, 0.3533, 0.8317, 0.2993, 0.9458, 0.2874, 0.2271, 0.2127, 0.261, 0.2603, 0.1881, 0.9483, 0.03254, 0.8559, 0.07136, 0.8569, 0.00021, 0.508, 0.2638, 0.5255, 0.1471, 0.5694, 0.2684, 0.2127, 0.261, 0.1965, 0.1439, 0.2603, 0.1881, 0.8559, 0.07136, 0.7647, 0.02996, 0.8569, 0.00021, 0.508, 0.2638, 0.4334, 0.2287, 0.4612, 0.1901, 0.5694, 0.2684, 0.5255, 0.1471, 0.6827, 0.2537, 0.3597, 0.2747, 0.2874, 0.2271, 0.3601, 0.2378, 0.4334, 0.2287, 0.3597, 0.2747, 0.3601, 0.2378, 0.4612, 0.1901, 0.3611, 0.148, 0.3824, 0.1196, 0.2603, 0.1881, 0.3611, 0.148, 0.2874, 0.2271, 0.4334, 0.2287, 0.3601, 0.2378, 0.3611, 0.148, 0.3601, 0.2378, 0.2874, 0.2271, 0.3611, 0.148, 0.8538, 0.2206, 0.713, 0.1273, 0.8559, 0.07136, 0.5019, 0.4856, 0.5694, 0.2684, 0.5926, 0.4975, 0.4459, 0.281, 0.3584, 0.3769, 0.3597, 0.2747, 0.5019, 0.4856, 0.4559, 0.48, 0.4624, 0.375, 0.06364, 0.3608, 0.03633, 0.2483, 0.1505, 0.265, 0.2588, 0.3741, 0.216, 0.4854, 0.2127, 0.261, 0.5926, 0.4975, 0.5694, 0.2684, 0.6522, 0.3607, 0.216, 0.4854, 0.1505, 0.265, 0.2127, 0.261, 0.9972, 0.1313, 0.8538, 0.2206, 0.8559, 0.07136, 0.3584, 0.3769, 0.2756, 0.2783, 0.3597, 0.2747, 0.9396, 0.7878, 0.8461, 0.7267, 0.9883, 0.7288, 0.7508, 0.785, 0.8452, 0.7864, 0.8447, 0.8208, 0.5524, 0.9148, 0.5411, 0.7982, 0.6044, 0.8395, 0.1641, 0.9189, 0.1102, 0.8446, 0.1777, 0.8024, 0.5411, 0.7982, 0.5524, 0.9148, 0.4172, 0.9419, 0.7053, 0.2168, 0.8526, 0.2668, 0.7016, 0.2631, 0.9959, 0.2244, 0.8526, 0.2668, 0.8538, 0.2206, 0.8526, 0.2668, 0.9544, 0.4565, 0.85, 0.4514, 0.8526, 0.2668, 0.7105, 0.4567, 0.7016, 0.2631, 0.3584, 0.3769, 0.4559, 0.48, 0.3585, 0.4822, 0.3584, 0.3769, 0.2638, 0.4804, 0.2588, 0.3741, 0.3533, 0.8317, 0.486, 0.7163, 0.4172, 0.9419, 0.3533, 0.8317, 0.2305, 0.7179, 0.2865, 0.638, 0.2993, 0.9458, 0.1777, 0.8024, 0.2305, 0.7179, 0.2993, 0.9458, 0.1641, 0.9189, 0.1777, 0.8024, 0.4172, 0.9419, 0.486, 0.7163, 0.5411, 0.7982, 0.4172, 0.9419, 0.5524, 0.9148, 0.4596, 0.996, 0.6044, 0.8395, 0.5926, 0.4975, 0.7002, 0.5586, 0.1102, 0.8446, 0.1251, 0.4964, 0.1777, 0.8024, 0.06364, 0.3608, 0.1251, 0.4964, 2.536e-05, 0.5571, 0.6522, 0.3607, 0.7002, 0.5586, 0.5926, 0.4975, 0.6522, 0.3607, 0.6827, 0.2537, 0.7033, 0.3519, 0.06364, 0.3608, 0.1505, 0.265, 0.1251, 0.4964, 0.1965, 0.1439, 0.03633, 0.2483, 0.07946, 0.1213, 0.1291, 0.001521, 0.1965, 0.1439, 0.07946, 0.1213, 0.5952, 0.006707, 0.6423, 0.1268, 0.5255, 0.1471, 0.6827, 0.2537, 0.5255, 0.1471, 0.6423, 0.1268, 0.1505, 0.265, 0.03633, 0.2483, 0.1965, 0.1439, 0.8011, 0.8982, 0.8028, 0.9042, 0.7924, 0.9081, 0.8243, 0.8946, 0.8248, 0.8969, 0.8134, 0.9005, 0.7674, 0.9055, 0.7708, 0.9163, 0.7589, 0.9208, 0.7901, 0.9004, 0.7924, 0.9081, 0.7818, 0.9121, 0.8124, 0.8962, 0.8134, 0.9005, 0.8028, 0.9042, 0.7552, 0.9084, 0.7589, 0.9208, 0.7457, 0.9256, 0.779, 0.9029, 0.7818, 0.9121, 0.7708, 0.9163, 0.7589, 0.9208, 0.7644, 0.9327, 0.7517, 0.9394, 0.7818, 0.9121, 0.7859, 0.9207, 0.7756, 0.9265, 0.8028, 0.9042, 0.8053, 0.9098, 0.7957, 0.9152, 0.8248, 0.8969, 0.8256, 0.8991, 0.8152, 0.9045, 0.7589, 0.9208, 0.7708, 0.9163, 0.7756, 0.9265, 0.7924, 0.9081, 0.7957, 0.9152, 0.7859, 0.9207, 0.8028, 0.9042, 0.8134, 0.9005, 0.8152, 0.9045, 0.7644, 0.9327, 0.7715, 0.9438, 0.7599, 0.9524, 0.7859, 0.9207, 0.7912, 0.9287, 0.7818, 0.9359, 0.7957, 0.9152, 0.8053, 0.9098, 0.8087, 0.9149, 0.8256, 0.8991, 0.8268, 0.9011, 0.8175, 0.9081, 0.7756, 0.9265, 0.7818, 0.9359, 0.7715, 0.9438, 0.7957, 0.9152, 0.8001, 0.9217, 0.7912, 0.9287, 0.8053, 0.9098, 0.8152, 0.9045, 0.8175, 0.9081, 0.7599, 0.9524, 0.7715, 0.9438, 0.7804, 0.9538, 0.7912, 0.9287, 0.7977, 0.9357, 0.7895, 0.9444, 0.8001, 0.9217, 0.8087, 0.9149, 0.8129, 0.9194, 0.8268, 0.9011, 0.8283, 0.9029, 0.8204, 0.9113, 0.7818, 0.9359, 0.7895, 0.9444, 0.7804, 0.9538, 0.8001, 0.9217, 0.8054, 0.9275, 0.7977, 0.9357, 0.8175, 0.9081, 0.8204, 0.9113, 0.8129, 0.9194, 0.7804, 0.9538, 0.7909, 0.9625, 0.7821, 0.9747, 0.7977, 0.9357, 0.8053, 0.9417, 0.7985, 0.9516, 0.8129, 0.9194, 0.8176, 0.9231, 0.8116, 0.9323, 0.8283, 0.9029, 0.8301, 0.9043, 0.8237, 0.9139, 0.7895, 0.9444, 0.7985, 0.9516, 0.7909, 0.9625, 0.7977, 0.9357, 0.8054, 0.9275, 0.8116, 0.9323, 0.8204, 0.9113, 0.8237, 0.9139, 0.8176, 0.9231, 0.7909, 0.9625, 0.8028, 0.9695, 0.7959, 0.9831, 0.8053, 0.9417, 0.8137, 0.9464, 0.8086, 0.9574, 0.8176, 0.9231, 0.823, 0.9261, 0.8185, 0.9361, 0.8301, 0.9043, 0.8321, 0.9055, 0.8275, 0.916, 0.7909, 0.9625, 0.7985, 0.9516, 0.8086, 0.9574, 0.8053, 0.9417, 0.8116, 0.9323, 0.8185, 0.9361, 0.8237, 0.9139, 0.8275, 0.916, 0.823, 0.9261, 0.8028, 0.9695, 0.8158, 0.9745, 0.8113, 0.9893, 0.8137, 0.9464, 0.8229, 0.9498, 0.8196, 0.9615, 0.823, 0.9261, 0.8287, 0.9281, 0.8259, 0.9387, 0.8321, 0.9055, 0.8343, 0.9062, 0.8315, 0.9174, 0.8028, 0.9695, 0.8086, 0.9574, 0.8196, 0.9615, 0.8185, 0.9361, 0.8259, 0.9387, 0.8229, 0.9498, 0.8275, 0.916, 0.8315, 0.9174, 0.8287, 0.9281, 0.8158, 0.9745, 0.8296, 0.9773, 0.8277, 0.9928, 0.8229, 0.9498, 0.8325, 0.9515, 0.8312, 0.9638, 0.8287, 0.9281, 0.8347, 0.9291, 0.8337, 0.9401, 0.8343, 0.9062, 0.8366, 0.9066, 0.8357, 0.9181, 0.8158, 0.9745, 0.8196, 0.9615, 0.8312, 0.9638, 0.8259, 0.9387, 0.8337, 0.9401, 0.8325, 0.9515, 0.8315, 0.9174, 0.8357, 0.9181, 0.8347, 0.9291, 0.8296, 0.9773, 0.8438, 0.9777, 0.8446, 0.9934, 0.8325, 0.9515, 0.8424, 0.9517, 0.843, 0.964, 0.8347, 0.9291, 0.8409, 0.9292, 0.8416, 0.9402, 0.8366, 0.9066, 0.8389, 0.9066, 0.84, 0.9181, 0.8296, 0.9773, 0.8312, 0.9638, 0.843, 0.964, 0.8337, 0.9401, 0.8416, 0.9402, 0.8424, 0.9517, 0.8357, 0.9181, 0.84, 0.9181, 0.8409, 0.9292, 0.8438, 0.9777, 0.8578, 0.9757, 0.8612, 0.991, 0.8424, 0.9517, 0.8521, 0.9503, 0.8548, 0.9624, 0.8409, 0.9292, 0.8469, 0.9282, 0.8495, 0.939, 0.8389, 0.9066, 0.8412, 0.9062, 0.8442, 0.9174, 0.8438, 0.9777, 0.843, 0.964, 0.8548, 0.9624, 0.8424, 0.9517, 0.8416, 0.9402, 0.8495, 0.939, 0.84, 0.9181, 0.8442, 0.9174, 0.8469, 0.9282, 0.8578, 0.9757, 0.8713, 0.9714, 0.8771, 0.9859, 0.8521, 0.9503, 0.8616, 0.9473, 0.8662, 0.9588, 0.8469, 0.9282, 0.8528, 0.9262, 0.8571, 0.9365, 0.8442, 0.9174, 0.8412, 0.9062, 0.8433, 0.9054, 0.8578, 0.9757, 0.8548, 0.9624, 0.8662, 0.9588, 0.8521, 0.9503, 0.8495, 0.939, 0.8571, 0.9365, 0.8469, 0.9282, 0.8442, 0.9174, 0.8483, 0.9159, 0.8713, 0.9714, 0.8839, 0.965, 0.8919, 0.9783, 0.8616, 0.9473, 0.8704, 0.9427, 0.8768, 0.9534, 0.8528, 0.9262, 0.8583, 0.9233, 0.8643, 0.9328, 0.8433, 0.9054, 0.8454, 0.9042, 0.8521, 0.9138, 0.8713, 0.9714, 0.8662, 0.9588, 0.8768, 0.9534, 0.8571, 0.9365, 0.8643, 0.9328, 0.8704, 0.9427, 0.8483, 0.9159, 0.8521, 0.9138, 0.8583, 0.9233, 0.8919, 0.9783, 0.8839, 0.965, 0.8953, 0.9568, 0.8704, 0.9427, 0.8784, 0.9368, 0.8865, 0.9463, 0.8583, 0.9233, 0.8632, 0.9194, 0.8708, 0.928, 0.8454, 0.9042, 0.8471, 0.9026, 0.8555, 0.9111, 0.8839, 0.965, 0.8768, 0.9534, 0.8865, 0.9463, 0.8704, 0.9427, 0.8643, 0.9328, 0.8708, 0.928, 0.8521, 0.9138, 0.8555, 0.9111, 0.8632, 0.9194, 0.8953, 0.9568, 0.9053, 0.9469, 0.9169, 0.957, 0.8784, 0.9368, 0.8855, 0.9297, 0.895, 0.9379, 0.8708, 0.928, 0.8632, 0.9194, 0.8675, 0.9148, 0.8471, 0.9026, 0.8487, 0.9008, 0.8584, 0.9078, 0.8953, 0.9568, 0.8865, 0.9463, 0.895, 0.9379, 0.8784, 0.9368, 0.8708, 0.928, 0.8765, 0.9221, 0.8555, 0.9111, 0.8584, 0.9078, 0.8675, 0.9148, 0.9053, 0.9469, 0.9136, 0.9356, 0.9266, 0.9438, 0.8855, 0.9297, 0.8914, 0.9215, 0.9021, 0.9282, 0.8765, 0.9221, 0.8675, 0.9148, 0.8711, 0.9095, 0.8487, 0.9008, 0.8498, 0.8987, 0.8608, 0.904, 0.9053, 0.9469, 0.895, 0.9379, 0.9021, 0.9282, 0.8765, 0.9221, 0.8812, 0.9153, 0.8914, 0.9215, 0.8584, 0.9078, 0.8608, 0.904, 0.8711, 0.9095, 0.9136, 0.9356, 0.9203, 0.9231, 0.9343, 0.9295, 0.8914, 0.9215, 0.896, 0.9124, 0.9077, 0.9175, 0.8812, 0.9153, 0.8711, 0.9095, 0.8738, 0.9036, 0.8498, 0.8987, 0.8507, 0.8964, 0.8625, 0.8998, 0.9136, 0.9356, 0.9021, 0.9282, 0.9077, 0.9175, 0.8914, 0.9215, 0.8812, 0.9153, 0.8848, 0.9078, 0.8711, 0.9095, 0.8608, 0.904, 0.8625, 0.8998, 0.9203, 0.9231, 0.9252, 0.9098, 0.94, 0.9143, 0.896, 0.9124, 0.8993, 0.9026, 0.9118, 0.906, 0.8848, 0.9078, 0.8738, 0.9036, 0.8755, 0.8972, 0.8507, 0.8964, 0.851, 0.894, 0.8635, 0.8952, 0.9203, 0.9231, 0.9077, 0.9175, 0.9118, 0.906, 0.8848, 0.9078, 0.8873, 0.8996, 0.8993, 0.9026, 0.8625, 0.8998, 0.8635, 0.8952, 0.8755, 0.8972, 0.94, 0.9143, 0.9252, 0.9098, 0.9282, 0.8959, 0.8993, 0.9026, 0.9011, 0.8922, 0.9142, 0.8938, 0.8873, 0.8996, 0.8755, 0.8972, 0.8762, 0.8904, 0.851, 0.894, 0.851, 0.8915, 0.8637, 0.8905, 0.9252, 0.9098, 0.9118, 0.906, 0.9142, 0.8938, 0.8993, 0.9026, 0.8873, 0.8996, 0.8885, 0.891, 0.8635, 0.8952, 0.8637, 0.8905, 0.8762, 0.8904, 0.9436, 0.8984, 0.9282, 0.8959, 0.9295, 0.8813, 0.9011, 0.8922, 0.9014, 0.8813, 0.915, 0.8811, 0.8885, 0.891, 0.8762, 0.8904, 0.8757, 0.8835, 0.851, 0.8915, 0.8505, 0.889, 0.8631, 0.8857, 0.9282, 0.8959, 0.9142, 0.8938, 0.915, 0.8811, 0.9011, 0.8922, 0.8885, 0.891, 0.8884, 0.8821, 0.8637, 0.8905, 0.8631, 0.8857, 0.8757, 0.8835, 0.9295, 0.8813, 0.9289, 0.8663, 0.9451, 0.865, 0.9014, 0.8813, 0.9002, 0.8702, 0.914, 0.8681, 0.8757, 0.8835, 0.8741, 0.8764, 0.8869, 0.873, 0.8505, 0.889, 0.8495, 0.8866, 0.8617, 0.8809, 0.9295, 0.8813, 0.915, 0.8811, 0.914, 0.8681, 0.8884, 0.8821, 0.8869, 0.873, 0.9002, 0.8702, 0.8631, 0.8857, 0.8617, 0.8809, 0.8741, 0.8764, 0.9289, 0.8663, 0.9264, 0.8512, 0.9428, 0.8479, 0.9002, 0.8702, 0.8973, 0.8589, 0.9114, 0.8549, 0.8869, 0.873, 0.8741, 0.8764, 0.8713, 0.8695, 0.8495, 0.8866, 0.8481, 0.8843, 0.8593, 0.8763, 0.9289, 0.8663, 0.914, 0.8681, 0.9114, 0.8549, 0.8869, 0.873, 0.884, 0.8637, 0.8973, 0.8589, 0.8617, 0.8809, 0.8593, 0.8763, 0.8713, 0.8695, 0.9264, 0.8512, 0.922, 0.8358, 0.9385, 0.8308, 0.8973, 0.8589, 0.8926, 0.8475, 0.9069, 0.8414, 0.884, 0.8637, 0.8713, 0.8695, 0.8671, 0.8628, 0.8481, 0.8843, 0.8462, 0.8823, 0.856, 0.872, 0.9264, 0.8512, 0.9114, 0.8549, 0.9069, 0.8414, 0.8973, 0.8589, 0.884, 0.8637, 0.8794, 0.8546, 0.8593, 0.8763, 0.856, 0.872, 0.8671, 0.8628, 0.922, 0.8358, 0.916, 0.8203, 0.9326, 0.8137, 0.8926, 0.8475, 0.8861, 0.8361, 0.9006, 0.8277, 0.8671, 0.8628, 0.8615, 0.8565, 0.873, 0.8457, 0.8462, 0.8823, 0.8439, 0.8807, 0.8518, 0.8683, 0.922, 0.8358, 0.9069, 0.8414, 0.9006, 0.8277, 0.8794, 0.8546, 0.873, 0.8457, 0.8861, 0.8361, 0.856, 0.872, 0.8518, 0.8683, 0.8615, 0.8565, 0.9267, 0.7992, 0.9326, 0.8137, 0.916, 0.8203, 0.916, 0.8203, 0.9084, 0.8044, 0.9267, 0.7992, 0.8861, 0.8361, 0.8774, 0.8246, 0.8922, 0.8134, 0.873, 0.8457, 0.8615, 0.8565, 0.8545, 0.851, 0.8439, 0.8807, 0.8413, 0.8796, 0.8467, 0.8653, 0.916, 0.8203, 0.9006, 0.8277, 0.8922, 0.8134, 0.8861, 0.8361, 0.873, 0.8457, 0.8647, 0.8372, 0.8518, 0.8683, 0.8467, 0.8653, 0.8545, 0.851, 0.8055, 0.8253, 0.7971, 0.8347, 0.7854, 0.8261, 0.8161, 0.8371, 0.825, 0.8504, 0.818, 0.8551, 0.8315, 0.8646, 0.8356, 0.8793, 0.8329, 0.8801, 0.7809, 0.8055, 0.7937, 0.8149, 0.7854, 0.8261, 0.8161, 0.8371, 0.8081, 0.8443, 0.7971, 0.8347, 0.8315, 0.8646, 0.8264, 0.8671, 0.818, 0.8551, 0.7727, 0.8183, 0.7659, 0.831, 0.7525, 0.8248, 0.7971, 0.8347, 0.7904, 0.8443, 0.7785, 0.8374, 0.8081, 0.8443, 0.818, 0.8551, 0.8122, 0.8605, 0.8329, 0.8801, 0.8305, 0.8815, 0.822, 0.8704, 0.7727, 0.8183, 0.7854, 0.8261, 0.7785, 0.8374, 0.8081, 0.8443, 0.8016, 0.8519, 0.7904, 0.8443, 0.8264, 0.8671, 0.822, 0.8704, 0.8122, 0.8605, 0.7659, 0.831, 0.7604, 0.8438, 0.7468, 0.8388, 0.7904, 0.8443, 0.7851, 0.854, 0.7731, 0.8487, 0.8016, 0.8519, 0.8122, 0.8605, 0.8077, 0.8664, 0.8305, 0.8815, 0.8284, 0.8832, 0.8184, 0.8741, 0.7659, 0.831, 0.7785, 0.8374, 0.7731, 0.8487, 0.8016, 0.8519, 0.7966, 0.8598, 0.7851, 0.854, 0.822, 0.8704, 0.8184, 0.8741, 0.8077, 0.8664, 0.7604, 0.8438, 0.7563, 0.8567, 0.7425, 0.8532, 0.7851, 0.854, 0.7812, 0.8638, 0.7691, 0.8601, 0.7966, 0.8598, 0.8077, 0.8664, 0.8043, 0.8726, 0.8284, 0.8832, 0.8267, 0.8852, 0.8156, 0.8783, 0.7604, 0.8438, 0.7731, 0.8487, 0.7691, 0.8601, 0.7851, 0.854, 0.7966, 0.8598, 0.7929, 0.8679, 0.8184, 0.8741, 0.8156, 0.8783, 0.8043, 0.8726, 0.7563, 0.8567, 0.7537, 0.8696, 0.7398, 0.8677, 0.7812, 0.8638, 0.7787, 0.8737, 0.7665, 0.8716, 0.8043, 0.8726, 0.802, 0.879, 0.7904, 0.8761, 0.8267, 0.8852, 0.8255, 0.8874, 0.8136, 0.8827, 0.7563, 0.8567, 0.7691, 0.8601, 0.7665, 0.8716, 0.7812, 0.8638, 0.7929, 0.8679, 0.7904, 0.8761, 0.8043, 0.8726, 0.8156, 0.8783, 0.8136, 0.8827, 0.7537, 0.8696, 0.7526, 0.8826, 0.7387, 0.8823, 0.7787, 0.8737, 0.7775, 0.8836, 0.7655, 0.883, 0.7904, 0.8761, 0.802, 0.879, 0.8007, 0.8855, 0.8136, 0.8827, 0.8255, 0.8874, 0.8246, 0.8897, 0.7537, 0.8696, 0.7665, 0.8716, 0.7655, 0.883, 0.7787, 0.8737, 0.7904, 0.8761, 0.7891, 0.8844, 0.8136, 0.8827, 0.8125, 0.8872, 0.8007, 0.8855, 0.7526, 0.8826, 0.7531, 0.8956, 0.7392, 0.8969, 0.7775, 0.8836, 0.7776, 0.8933, 0.7657, 0.8944, 0.8007, 0.8855, 0.8005, 0.8919, 0.7891, 0.8925, 0.8125, 0.8872, 0.8246, 0.8897, 0.8242, 0.8922, 0.7526, 0.8826, 0.7655, 0.883, 0.7657, 0.8944, 0.7775, 0.8836, 0.7891, 0.8844, 0.7891, 0.8925, 0.8125, 0.8872, 0.8121, 0.8917, 0.8005, 0.8919, 0.7392, 0.8969, 0.7531, 0.8956, 0.7552, 0.9084, 0.7657, 0.8944, 0.7776, 0.8933, 0.779, 0.9029, 0.7891, 0.8925, 0.8005, 0.8919, 0.8011, 0.8982, 0.8121, 0.8917, 0.8242, 0.8922, 0.8243, 0.8946, 0.7531, 0.8956, 0.7657, 0.8944, 0.7674, 0.9055, 0.7776, 0.8933, 0.7891, 0.8925, 0.7901, 0.9004, 0.8005, 0.8919, 0.8121, 0.8917, 0.8124, 0.8962, 0.7319, 0.8507, 0.7425, 0.8532, 0.7398, 0.8677, 0.7935, 0.9879, 0.7776, 0.9807, 0.7821, 0.9747, 0.9375, 0.9506, 0.9266, 0.9438, 0.9343, 0.9295, 0.9355, 0.8127, 0.9447, 0.829, 0.9385, 0.8308, 0.9467, 0.935, 0.9343, 0.9295, 0.94, 0.9143, 0.7633, 0.9708, 0.7512, 0.9587, 0.7599, 0.9524, 0.9266, 0.9438, 0.9375, 0.9506, 0.9311, 0.9588, 0.9311, 0.9588, 0.9257, 0.9647, 0.9169, 0.957, 0.8801, 0.9928, 0.8771, 0.9859, 0.8919, 0.9783, 0.757, 0.8097, 0.7594, 0.811, 0.7525, 0.8248, 0.7257, 0.8821, 0.7387, 0.8823, 0.7392, 0.8969, 0.9123, 0.9767, 0.9052, 0.9686, 0.9169, 0.957, 0.7338, 0.9298, 0.7288, 0.914, 0.7415, 0.9114, 0.9521, 0.8462, 0.9572, 0.8643, 0.9451, 0.865, 0.8969, 0.9862, 0.8919, 0.9783, 0.9052, 0.9686, 0.8104, 0.9921, 0.7935, 0.9879, 0.7959, 0.9831, 0.7512, 0.9587, 0.7415, 0.9448, 0.7517, 0.9394, 0.7776, 0.9807, 0.7633, 0.9708, 0.77, 0.9643, 0.9575, 0.9009, 0.9532, 0.9183, 0.94, 0.9143, 0.7388, 0.8361, 0.7468, 0.8388, 0.7425, 0.8532, 0.7274, 0.8662, 0.7398, 0.8677, 0.7387, 0.8823, 0.7517, 0.9394, 0.7415, 0.9448, 0.7379, 0.9384, 0.7379, 0.9384, 0.7338, 0.9298, 0.7457, 0.9256, 0.7473, 0.8224, 0.7525, 0.8248, 0.7468, 0.8388, 0.7288, 0.914, 0.7263, 0.8981, 0.7392, 0.8969, 0.8277, 0.9931, 0.8104, 0.9921, 0.8113, 0.9893, 0.7594, 0.811, 0.766, 0.7992, 0.7727, 0.8183, 0.766, 0.7992, 0.7676, 0.7974, 0.7809, 0.8055, 0.9572, 0.8643, 0.9592, 0.8827, 0.9454, 0.8819, 0.8624, 0.9962, 0.8612, 0.991, 0.8771, 0.9859, 0.8277, 0.9931, 0.8277, 0.9928, 0.8446, 0.9934, 0.8447, 0.9962, 0.8446, 0.9934, 0.8612, 0.991, 0.9592, 0.8827, 0.9575, 0.9009, 0.9436, 0.8984, 0.9447, 0.829, 0.9521, 0.8462, 0.9428, 0.8479, 0.8461, 0.7267, 0.8452, 0.7864, 0.7508, 0.785, 0.8461, 0.7267, 0.7038, 0.7247, 0.7105, 0.4567, 0.5019, 0.4856, 0.486, 0.7163, 0.4307, 0.6377, 0.9544, 0.4565, 0.9883, 0.7288, 0.8461, 0.7267, 0.3585, 0.4822, 0.3586, 0.6299, 0.2865, 0.638, 0.4612, 0.1901, 0.3824, 0.1196, 0.4454, 0.05983, 0.2305, 0.7179, 0.1777, 0.8024, 0.1251, 0.4964, 0.486, 0.7163, 0.5019, 0.4856, 0.5926, 0.4975, 0.2603, 0.1881, 0.1965, 0.1439, 0.2786, 0.05787, 0.4307, 0.6377, 0.3586, 0.6299, 0.3585, 0.4822, 0.2865, 0.638, 0.2305, 0.7179, 0.216, 0.4854, 0.2874, 0.2271, 0.2756, 0.2783, 0.2127, 0.261, 0.9483, 0.03254, 0.9972, 0.1313, 0.8559, 0.07136, 0.508, 0.2638, 0.4612, 0.1901, 0.5255, 0.1471, 0.2127, 0.261, 0.1505, 0.265, 0.1965, 0.1439, 0.8559, 0.07136, 0.713, 0.1273, 0.7647, 0.02996, 0.508, 0.2638, 0.4459, 0.281, 0.4334, 0.2287, 0.3597, 0.2747, 0.2756, 0.2783, 0.2874, 0.2271, 0.4334, 0.2287, 0.4459, 0.281, 0.3597, 0.2747, 0.4612, 0.1901, 0.4334, 0.2287, 0.3611, 0.148, 0.2603, 0.1881, 0.3405, 0.1192, 0.3611, 0.148, 0.8538, 0.2206, 0.7053, 0.2168, 0.713, 0.1273, 0.5019, 0.4856, 0.508, 0.2638, 0.5694, 0.2684, 0.4459, 0.281, 0.4624, 0.375, 0.3584, 0.3769, 0.4459, 0.281, 0.508, 0.2638, 0.4624, 0.375, 0.508, 0.2638, 0.5019, 0.4856, 0.4624, 0.375, 0.06364, 0.3608, 0.01215, 0.3504, 0.03633, 0.2483, 0.2127, 0.261, 0.2756, 0.2783, 0.2588, 0.3741, 0.2588, 0.3741, 0.2638, 0.4804, 0.216, 0.4854, 0.216, 0.4854, 0.1251, 0.4964, 0.1505, 0.265, 0.9972, 0.1313, 0.9959, 0.2244, 0.8538, 0.2206, 0.3584, 0.3769, 0.2588, 0.3741, 0.2756, 0.2783, 0.9396, 0.7878, 0.8452, 0.7864, 0.8461, 0.7267, 0.7053, 0.2168, 0.8538, 0.2206, 0.8526, 0.2668, 0.9959, 0.2244, 0.9995, 0.2709, 0.8526, 0.2668, 0.8526, 0.2668, 0.9995, 0.2709, 0.9544, 0.4565, 0.8526, 0.2668, 0.85, 0.4514, 0.7105, 0.4567, 0.3584, 0.3769, 0.4624, 0.375, 0.4559, 0.48, 0.3584, 0.3769, 0.3585, 0.4822, 0.2638, 0.4804, 0.6522, 0.3607, 0.5694, 0.2684, 0.6827, 0.2537])
me_009.materials.append(mat_x)
me_009.use_remesh_preserve_volume = False
me_009.use_remesh_preserve_attributes = False
me_009.use_mirror_vertex_groups = False
me_009.update()

# ---- objects
ob_instepr = bpy.data.objects.new('InstepR球', me_009)

# ---- transforms, parenting, visibility, modifiers, constraints
ob_instepr.location = (0.0, 0.0, 0.0)
ob_instepr.scale = (-1.0, 1.0, 1.0)
ob_instepr.lineart.crease_threshold = 0.0

# ---- collection membership
col_collection_1.objects.link(ob_instepr)

# ---- scene / render settings (as saved in the file)
scene.frame_start = 1; scene.frame_end = 250; scene.frame_set(1)
scene.render.engine = 'BLENDER_EEVEE_NEXT'
scene.render.resolution_percentage = 50
scene.render.dither_intensity = 0.0
scene.cycles.use_denoising = False
scene.cycles.samples = 128
scene.cycles.sampling_pattern = 'TABULATED_SOBOL'
scene.cycles.use_adaptive_sampling = False
scene.cycles.use_light_tree = False
scene.cycles.blur_glossy = 0.0
scene.cycles.sample_clamp_indirect = 0.0
scene.view_settings.view_transform = 'Standard'
bpy.context.view_layer.update()

# ---- added for rendering (the .blend has no active camera and no usable light): camera, sun
cam_auto = bpy.data.cameras.new('AutoCamera')
cam_auto.lens = 50.0
cam_auto.sensor_width = 36.0
cam_auto.clip_end = 1000.0
ob_auto_camera = bpy.data.objects.new('AutoCamera', cam_auto)
scene.collection.objects.link(ob_auto_camera)
ob_auto_camera.location = (1.84518, -1.86607, 1.24831)
ob_auto_camera.rotation_euler = (1.09748, -7.21219e-08, 0.694738)
scene.camera = ob_auto_camera
light_auto_sun = bpy.data.lights.new('AutoSun', 'SUN')
light_auto_sun.energy = 3.0
light_auto_sun.angle = 0.0523599
ob_auto_sun = bpy.data.objects.new('AutoSun', light_auto_sun)
scene.collection.objects.link(ob_auto_sun)
ob_auto_sun.rotation_euler = (0.872665, 0.174533, 0.523599)
bpy.context.view_layer.update()

